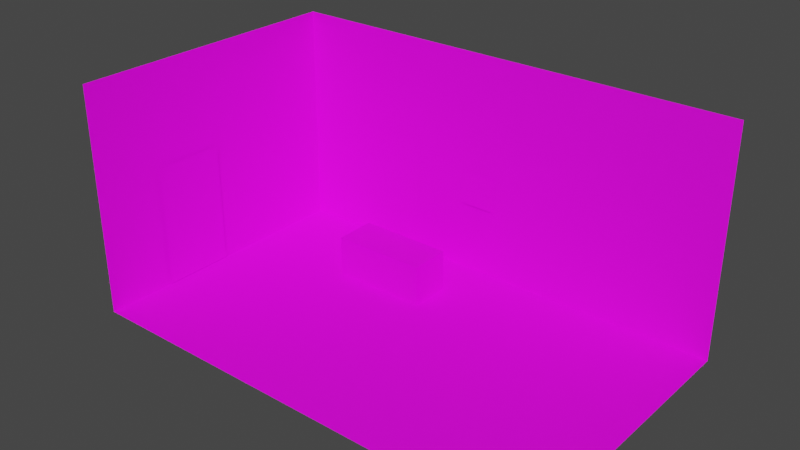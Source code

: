 # Source: room1.blend  (saved by Blender 2.82.7; exported with 4.5.12 LTS)
import bpy
from mathutils import Matrix  # noqa: F401  (used for matrix-valued properties, if any)

bpy.ops.wm.read_factory_settings(use_empty=True)
scene = bpy.context.scene
scene.name = 'Scene'

# ---- collections
col_collection = bpy.data.collections.new('Collection'); scene.collection.children.link(col_collection)

# ---- images (referenced by path relative to the original .blend; pixels are not part of the script)
import os
ASSET_DIR = os.environ.get("B2B_ASSET_DIR", "")  # directory of the original .blend (textures are referenced by path, not embedded)
HERE = os.path.dirname(os.path.abspath(__file__))  # packed textures are extracted next to this script under _unpacked/

def load_image(name, relpath, width, height, colorspace="sRGB"):
    """Load a texture the original file referenced (path relative to the .blend, or extracted next to this script)."""
    p = next((c for c in (os.path.join(HERE, relpath), os.path.join(ASSET_DIR, relpath)) if relpath and os.path.exists(c)), "")
    if p:
        img = bpy.data.images.load(p, check_existing=True)
        img.name = name
    else:  # same state as the original file: an image datablock whose file is absent (Cycles renders it pink)
        img = bpy.data.images.new(name, width, height)
        img.source = "FILE"
        img.filepath = "//" + (relpath or name)
    img.colorspace_settings.name = colorspace
    return img
img_wall3_png = load_image('wall3.png', 'wall3.png', 1024, 1024, 'sRGB')
img_wood_jpg = load_image('wood.jpg', 'wood.jpg', 1024, 1024, 'sRGB')
img_temp_image_png_001 = load_image('temp_image.png.001', 'temp_image.png', 1024, 1024, 'sRGB')
img_bg1_png = load_image('bg1.png', 'bg1.png', 1024, 1024, 'sRGB')

# ---- materials (node trees are filled in below, after node groups)
mat_material_004 = bpy.data.materials.new('Material.004')
mat_material_004.displacement_method = 'DISPLACEMENT'
mat_material_004.use_transparent_shadow = False
mat_material_004.roughness = 0.25
mat_material_003 = bpy.data.materials.new('Material.003')
mat_material_003.displacement_method = 'DISPLACEMENT'
mat_material_003.use_transparent_shadow = False
mat_material_003.roughness = 0.25
mat_material_001 = bpy.data.materials.new('Material.001')
mat_material_001.displacement_method = 'DISPLACEMENT'
mat_material_001.use_transparent_shadow = False
mat_material_001.roughness = 0.25
mat_material_002 = bpy.data.materials.new('Material.002')
mat_material_002.displacement_method = 'DISPLACEMENT'
mat_material_002.use_transparent_shadow = False
mat_material_002.roughness = 0.25
mat_material_005 = bpy.data.materials.new('Material.005')
mat_material_005.displacement_method = 'DISPLACEMENT'
mat_material_005.use_transparent_shadow = False
mat_material_005.roughness = 0.25

# ---- material node trees
mat_material_004.use_nodes = True; mat_material_004.node_tree.nodes.clear()
_N = mat_material_004.node_tree.nodes; _L = mat_material_004.node_tree.links
n0 = _N.new('ShaderNodeOutputMaterial'); n0.name = 'Material Output'; n0.location = (300, 300)
n1 = _N.new('ShaderNodeBsdfPrincipled'); n1.name = 'Principled BSDF'; n1.location = (10, 300)
n1.distribution = 'GGX'
n1.subsurface_method = 'BURLEY'
n1.inputs[3].default_value = 1.45
n1.inputs[27].default_value = (0.0, 0.0, 0.0, 1.0)
n1.inputs[28].default_value = 1.0
n2 = _N.new('ShaderNodeTexImage'); n2.name = 'Image Texture'; n2.location = (-382, 262)
n2.image = img_wall3_png
_L.new(n1.outputs[0], n0.inputs[0])
_L.new(n2.outputs[0], n1.inputs[0])
n0.is_active_output = True
mat_material_003.use_nodes = True; mat_material_003.node_tree.nodes.clear()
_N = mat_material_003.node_tree.nodes; _L = mat_material_003.node_tree.links
n0 = _N.new('ShaderNodeOutputMaterial'); n0.name = 'Material Output'; n0.location = (300, 300)
n1 = _N.new('ShaderNodeBsdfPrincipled'); n1.name = 'Principled BSDF'; n1.location = (10, 300)
n1.distribution = 'GGX'
n1.subsurface_method = 'BURLEY'
n1.inputs[3].default_value = 1.45
n1.inputs[27].default_value = (0.0, 0.0, 0.0, 1.0)
n1.inputs[28].default_value = 1.0
n2 = _N.new('ShaderNodeTexImage'); n2.name = 'Image Texture'; n2.location = (-353, 256)
n2.image = img_wood_jpg
_L.new(n1.outputs[0], n0.inputs[0])
_L.new(n2.outputs[0], n1.inputs[0])
n0.is_active_output = True
mat_material_001.use_nodes = True; mat_material_001.node_tree.nodes.clear()
_N = mat_material_001.node_tree.nodes; _L = mat_material_001.node_tree.links
n0 = _N.new('ShaderNodeOutputMaterial'); n0.name = 'Material Output'; n0.location = (300, 300)
n1 = _N.new('ShaderNodeBsdfPrincipled'); n1.name = 'Principled BSDF'; n1.location = (10, 300)
n1.distribution = 'GGX'
n1.subsurface_method = 'BURLEY'
n1.inputs[3].default_value = 1.45
n1.inputs[27].default_value = (0.0, 0.0, 0.0, 1.0)
n1.inputs[28].default_value = 1.0
n2 = _N.new('ShaderNodeTexImage'); n2.name = 'Image Texture'; n2.location = (-295, 252)
n2.image = img_temp_image_png_001
_L.new(n1.outputs[0], n0.inputs[0])
_L.new(n2.outputs[0], n1.inputs[0])
n0.is_active_output = True
mat_material_002.use_nodes = True; mat_material_002.node_tree.nodes.clear()
_N = mat_material_002.node_tree.nodes; _L = mat_material_002.node_tree.links
n0 = _N.new('ShaderNodeOutputMaterial'); n0.name = 'Material Output'; n0.location = (300, 300)
n1 = _N.new('ShaderNodeBsdfPrincipled'); n1.name = 'Principled BSDF'; n1.location = (10, 300)
n1.distribution = 'GGX'
n1.subsurface_method = 'BURLEY'
n1.inputs[3].default_value = 1.45
n1.inputs[27].default_value = (0.0, 0.0, 0.0, 1.0)
n1.inputs[28].default_value = 1.0
n2 = _N.new('ShaderNodeTexImage'); n2.name = 'Image Texture'; n2.location = (-291, 255)
n2.image = img_bg1_png
_L.new(n1.outputs[0], n0.inputs[0])
_L.new(n2.outputs[0], n1.inputs[0])
n0.is_active_output = True
mat_material_005.use_nodes = True; mat_material_005.node_tree.nodes.clear()
_N = mat_material_005.node_tree.nodes; _L = mat_material_005.node_tree.links
n0 = _N.new('ShaderNodeOutputMaterial'); n0.name = 'Material Output'; n0.location = (300, 300)
n1 = _N.new('ShaderNodeBsdfPrincipled'); n1.name = 'Principled BSDF'; n1.location = (10, 300)
n1.distribution = 'GGX'
n1.subsurface_method = 'BURLEY'
n1.inputs[3].default_value = 1.45
n1.inputs[27].default_value = (0.0, 0.0, 0.0, 1.0)
n1.inputs[28].default_value = 1.0
n2 = _N.new('ShaderNodeTexImage'); n2.name = 'Image Texture'; n2.location = (-316, 280)
n2.image = img_wood_jpg
_L.new(n1.outputs[0], n0.inputs[0])
_L.new(n2.outputs[0], n1.inputs[0])
n0.is_active_output = True

# ---- world
world_world = bpy.data.worlds.new('World'); scene.world = world_world
world_world.use_nodes = True; world_world.node_tree.nodes.clear()
_N = world_world.node_tree.nodes; _L = world_world.node_tree.links
n0 = _N.new('ShaderNodeOutputWorld'); n0.name = 'World Output'; n0.location = (300, 300)
n1 = _N.new('ShaderNodeBackground'); n1.name = 'Background'; n1.location = (10, 300)
n1.inputs[0].default_value = (0.05088, 0.05088, 0.05088, 1.0)
_L.new(n1.outputs[0], n0.inputs[0])
n0.is_active_output = True
world_world.color = (0.05088, 0.05088, 0.05088)
world_world.use_sun_shadow = False
world_world.sun_shadow_jitter_overblur = 0.0

# ---- meshes
me_plane = bpy.data.meshes.new('Plane')
me_plane.from_pydata([(-1.0, -1.0, 0.0), (2.31, -1.0, 0.0), (-1.0, 1.0, 0.0), (2.31, 1.0, 0.0), (-1.0, -1.0, 1.604), (-1.0, 1.0, 1.604), (2.31, 1.0, 1.604)], [], [(0, 1, 3, 2), (2, 3, 6, 5), (0, 2, 5, 4)])
_uv = me_plane.uv_layers.new(name='UVMap')
_uv.uv.foreach_set('vector', [0.1667, -0.1667, 1.167, -0.1667, 1.167, 0.8333, 0.1667, 0.8333, 0.1667, 0.3181, 1.167, 0.3181, 1.167, 0.8639, 0.1667, 0.8639, -0.1667, 0.3181, 0.8333, 0.3181, 0.8333, 0.8639, -0.1667, 0.8639])
me_plane.materials.append(mat_material_004)
me_plane.use_remesh_preserve_volume = False
me_plane.use_remesh_preserve_attributes = False
me_plane.use_mirror_vertex_groups = False
me_plane.update()
me_plane_001 = bpy.data.meshes.new('Plane.001')
me_plane_001.from_pydata([(-1.0, -2.432, -6.258e-08), (1.0, -2.432, -6.258e-08), (-1.0, 1.0, 0.0), (1.0, 1.0, 0.0)], [], [(0, 1, 3, 2)])
_uv = me_plane_001.uv_layers.new(name='UVMap')
_uv.uv.foreach_set('vector', [0.0, 0.0, 1.0, 0.0, 1.0, 1.0, 0.0, 1.0])
me_plane_001.materials.append(mat_material_003)
me_plane_001.use_remesh_preserve_volume = False
me_plane_001.use_remesh_preserve_attributes = False
me_plane_001.use_mirror_vertex_groups = False
me_plane_001.update()
me_plane_002 = bpy.data.meshes.new('Plane.002')
me_plane_002.from_pydata([(-1.0, -1.0, 0.0), (1.0, -1.0, 0.0), (-1.0, 1.0, 0.0), (1.0, 1.0, 0.0)], [], [(0, 1, 3, 2)])
_uv = me_plane_002.uv_layers.new(name='UVMap')
_uv.uv.foreach_set('vector', [0.0, 0.0, 1.0, 0.0, 1.0, 1.0, 0.0, 1.0])
me_plane_002.materials.append(mat_material_001)
me_plane_002.use_remesh_preserve_volume = False
me_plane_002.use_remesh_preserve_attributes = False
me_plane_002.use_mirror_vertex_groups = False
me_plane_002.update()
me_plane_003 = bpy.data.meshes.new('Plane.003')
me_plane_003.from_pydata([(-1.0, -0.5751, -1.857e-08), (0.4988, -0.5751, -1.857e-08), (-1.0, 1.0, 0.0), (0.4988, 1.0, 0.0)], [], [(0, 1, 3, 2)])
_uv = me_plane_003.uv_layers.new(name='UVMap')
_uv.uv.foreach_set('vector', [0.0, 0.0, 1.0, 0.0, 1.0, 1.0, 0.0, 1.0])
me_plane_003.materials.append(mat_material_002)
me_plane_003.use_remesh_preserve_volume = False
me_plane_003.use_remesh_preserve_attributes = False
me_plane_003.use_mirror_vertex_groups = False
me_plane_003.update()
me_cube_001 = bpy.data.meshes.new('Cube.001')
me_cube_001.from_pydata([(-1.0, -1.0, -1.0), (-1.0, -1.0, 1.0), (-1.0, 1.0, -1.0), (-1.0, 1.0, 1.0), (1.0, -1.0, -1.0), (1.0, -1.0, 1.0), (1.0, 1.0, -1.0), (1.0, 1.0, 1.0)], [], [(0, 1, 3, 2), (2, 3, 7, 6), (6, 7, 5, 4), (4, 5, 1, 0), (2, 6, 4, 0), (7, 3, 1, 5)])
_uv = me_cube_001.uv_layers.new(name='UVMap')
_uv.uv.foreach_set('vector', [0.375, 0.0, 0.625, 0.0, 0.625, 0.25, 0.375, 0.25, 0.375, 0.25, 0.625, 0.25, 0.625, 0.5, 0.375, 0.5, 0.375, 0.5, 0.625, 0.5, 0.625, 0.75, 0.375, 0.75, 0.375, 0.75, 0.625, 0.75, 0.625, 1.0, 0.375, 1.0, 0.125, 0.5, 0.375, 0.5, 0.375, 0.75, 0.125, 0.75, 0.625, 0.5, 0.875, 0.5, 0.875, 0.75, 0.625, 0.75])
me_cube_001.materials.append(mat_material_005)
me_cube_001.use_remesh_preserve_volume = False
me_cube_001.use_remesh_preserve_attributes = False
me_cube_001.use_mirror_vertex_groups = False
me_cube_001.update()

# ---- objects
ob_room = bpy.data.objects.new('room', me_plane)
ob_door = bpy.data.objects.new('door', me_plane_001)
ob_taulu = bpy.data.objects.new('taulu', me_plane_002)
ob_window = bpy.data.objects.new('window', me_plane_003)
ob_table = bpy.data.objects.new('table', me_cube_001)

# ---- transforms, parenting, visibility, modifiers, constraints
ob_room.location = (0.0, 0.0, 0.0)
ob_room.scale = (2.0, 2.0, 2.0)
ob_room.lineart.crease_threshold = 0.0
ob_door.location = (-1.979, -0.5168, 1.247)
ob_door.rotation_euler = (1.571, 1.51e-07, 1.571)
ob_door.scale = (0.5108, 0.5108, 0.5108)
ob_door.lineart.crease_threshold = 0.0
ob_taulu.location = (1.042, 1.978, 1.255)
ob_taulu.rotation_euler = (1.571, -0.0, 0.0)
ob_taulu.scale = (0.2519, 0.2519, 0.2519)
ob_taulu.lineart.crease_threshold = 0.0
ob_window.location = (-0.3783, 1.992, 0.9781)
ob_window.rotation_euler = (1.571, -0.0, 0.0)
ob_window.scale = (0.7715, 0.7715, 0.7715)
ob_window.lineart.crease_threshold = 0.0
ob_table.location = (0.3242, 1.006, 0.2866)
ob_table.scale = (0.6765, 0.2938, 0.2938)
ob_table.lineart.crease_threshold = 0.0

# ---- collection membership
col_collection.objects.link(ob_room)
col_collection.objects.link(ob_door)
col_collection.objects.link(ob_taulu)
col_collection.objects.link(ob_window)
col_collection.objects.link(ob_table)

# ---- scene / render settings (as saved in the file)
scene.frame_start = 1; scene.frame_end = 250; scene.frame_set(1)
scene.render.engine = 'BLENDER_EEVEE_NEXT'
scene.render.motion_blur_shutter = 1.0
scene.cycles.use_denoising = False
scene.cycles.samples = 128
scene.cycles.sampling_pattern = 'TABULATED_SOBOL'
scene.cycles.use_adaptive_sampling = False
scene.cycles.use_light_tree = False
scene.eevee.use_taa_reprojection = False
scene.view_settings.view_transform = 'Filmic'
bpy.context.view_layer.update()

# ---- added for rendering (the .blend has no active camera and no usable light): camera, sun
cam_auto = bpy.data.cameras.new('AutoCamera')
cam_auto.lens = 50.0
cam_auto.sensor_width = 36.0
cam_auto.clip_end = 1000.0
ob_auto_camera = bpy.data.objects.new('AutoCamera', cam_auto)
scene.collection.objects.link(ob_auto_camera)
ob_auto_camera.location = (9.06088, -9.30047, 7.80036)
ob_auto_camera.rotation_euler = (1.09748, -7.21219e-08, 0.694738)
scene.camera = ob_auto_camera
light_auto_sun = bpy.data.lights.new('AutoSun', 'SUN')
light_auto_sun.energy = 3.0
light_auto_sun.angle = 0.0523599
ob_auto_sun = bpy.data.objects.new('AutoSun', light_auto_sun)
scene.collection.objects.link(ob_auto_sun)
ob_auto_sun.rotation_euler = (0.872665, 0.174533, 0.523599)
bpy.context.view_layer.update()
